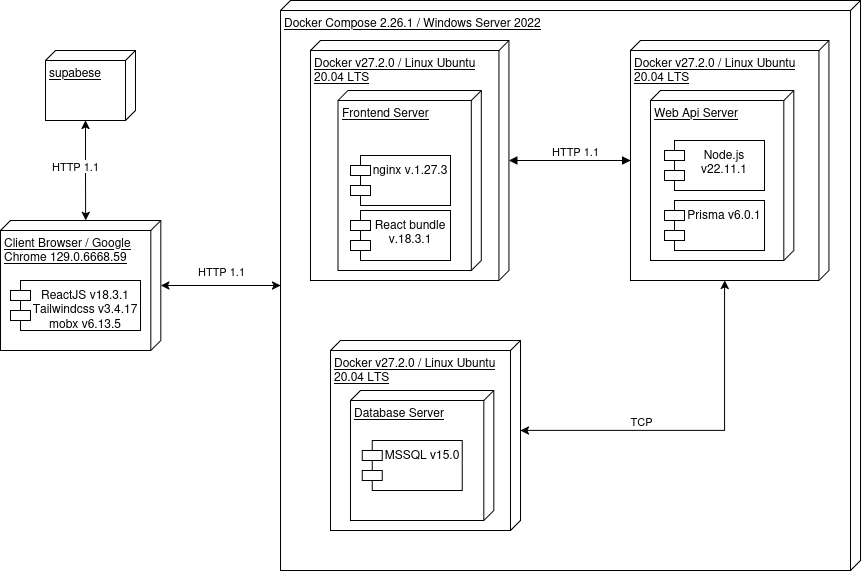

The diagram above was exported from draw.io. Its source (the exported page's mxGraphModel, read from the mxfile embedded in the PNG):
<mxGraphModel dx="2195" dy="731" grid="1" gridSize="10" guides="1" tooltips="1" connect="1" arrows="1" fold="1" page="1" pageScale="1" pageWidth="827" pageHeight="1169" math="0" shadow="0">
  <root>
    <mxCell id="0" />
    <mxCell id="1" parent="0" />
    <mxCell id="5aNWPN1ELe4lWxlSeHUW-1" value="Docker Compose 2.26.1 / Windows Server 2022" style="verticalAlign=top;align=left;spacingTop=8;spacingLeft=2;spacingRight=12;shape=cube;size=10;direction=south;fontStyle=4;html=1;whiteSpace=wrap;" parent="1" vertex="1">
      <mxGeometry x="120" y="30" width="580" height="570" as="geometry" />
    </mxCell>
    <mxCell id="5aNWPN1ELe4lWxlSeHUW-2" value="Docker v27.2.0 / Linux Ubuntu 20.04 LTS" style="verticalAlign=top;align=left;spacingTop=8;spacingLeft=2;spacingRight=12;shape=cube;size=10;direction=south;fontStyle=4;html=1;whiteSpace=wrap;" parent="1" vertex="1">
      <mxGeometry x="150" y="70" width="198.42" height="240" as="geometry" />
    </mxCell>
    <mxCell id="5aNWPN1ELe4lWxlSeHUW-15" style="edgeStyle=orthogonalEdgeStyle;rounded=0;orthogonalLoop=1;jettySize=auto;html=1;endArrow=block;endFill=1;startArrow=block;startFill=1;" parent="1" source="5aNWPN1ELe4lWxlSeHUW-3" target="5aNWPN1ELe4lWxlSeHUW-2" edge="1">
      <mxGeometry relative="1" as="geometry" />
    </mxCell>
    <mxCell id="5aNWPN1ELe4lWxlSeHUW-3" value="Docker v27.2.0 / Linux Ubuntu 20.04 LTS" style="verticalAlign=top;align=left;spacingTop=8;spacingLeft=2;spacingRight=12;shape=cube;size=10;direction=south;fontStyle=4;html=1;whiteSpace=wrap;" parent="1" vertex="1">
      <mxGeometry x="470" y="70" width="198.42" height="240" as="geometry" />
    </mxCell>
    <mxCell id="5aNWPN1ELe4lWxlSeHUW-4" value="Docker v27.2.0 / Linux Ubuntu 20.04 LTS" style="verticalAlign=top;align=left;spacingTop=8;spacingLeft=2;spacingRight=12;shape=cube;size=10;direction=south;fontStyle=4;html=1;whiteSpace=wrap;" parent="1" vertex="1">
      <mxGeometry x="170" y="370" width="190" height="190" as="geometry" />
    </mxCell>
    <mxCell id="5aNWPN1ELe4lWxlSeHUW-5" value="Database Server" style="verticalAlign=top;align=left;spacingTop=8;spacingLeft=2;spacingRight=12;shape=cube;size=10;direction=south;fontStyle=4;html=1;whiteSpace=wrap;" parent="1" vertex="1">
      <mxGeometry x="190" y="420" width="143.3" height="130" as="geometry" />
    </mxCell>
    <mxCell id="5aNWPN1ELe4lWxlSeHUW-6" value="Frontend Server" style="verticalAlign=top;align=left;spacingTop=8;spacingLeft=2;spacingRight=12;shape=cube;size=10;direction=south;fontStyle=4;html=1;whiteSpace=wrap;" parent="1" vertex="1">
      <mxGeometry x="177.56" y="120" width="143.3" height="180" as="geometry" />
    </mxCell>
    <mxCell id="5aNWPN1ELe4lWxlSeHUW-7" value="Web Api Server" style="verticalAlign=top;align=left;spacingTop=8;spacingLeft=2;spacingRight=12;shape=cube;size=10;direction=south;fontStyle=4;html=1;whiteSpace=wrap;" parent="1" vertex="1">
      <mxGeometry x="490" y="120" width="143.3" height="170" as="geometry" />
    </mxCell>
    <mxCell id="5aNWPN1ELe4lWxlSeHUW-8" value="Client Browser / Google Chrome 129.0.6668.59" style="verticalAlign=top;align=left;spacingTop=8;spacingLeft=2;spacingRight=12;shape=cube;size=10;direction=south;fontStyle=4;html=1;whiteSpace=wrap;" parent="1" vertex="1">
      <mxGeometry x="-160" y="250" width="160.3" height="130" as="geometry" />
    </mxCell>
    <mxCell id="5aNWPN1ELe4lWxlSeHUW-9" value="ReactJS v18.3.1&lt;br&gt;Tailwindcss v3.4.17&lt;br&gt;mobx v6.13.5" style="shape=module;align=left;spacingLeft=20;align=center;verticalAlign=top;whiteSpace=wrap;html=1;" parent="1" vertex="1">
      <mxGeometry x="-150" y="310" width="130" height="50" as="geometry" />
    </mxCell>
    <mxCell id="5aNWPN1ELe4lWxlSeHUW-10" value="nginx v.1.27.3" style="shape=module;align=left;spacingLeft=20;align=center;verticalAlign=top;whiteSpace=wrap;html=1;" parent="1" vertex="1">
      <mxGeometry x="190" y="185" width="100" height="50" as="geometry" />
    </mxCell>
    <mxCell id="5aNWPN1ELe4lWxlSeHUW-11" value="MSSQL v15.0" style="shape=module;align=left;spacingLeft=20;align=center;verticalAlign=top;whiteSpace=wrap;html=1;" parent="1" vertex="1">
      <mxGeometry x="201.65" y="470" width="100" height="50" as="geometry" />
    </mxCell>
    <mxCell id="5aNWPN1ELe4lWxlSeHUW-12" value="Node.js&lt;br&gt;v22.11.1" style="shape=module;align=left;spacingLeft=20;align=center;verticalAlign=top;whiteSpace=wrap;html=1;" parent="1" vertex="1">
      <mxGeometry x="504" y="170" width="100" height="50" as="geometry" />
    </mxCell>
    <mxCell id="5aNWPN1ELe4lWxlSeHUW-13" value="Prisma v6.0.1" style="shape=module;align=left;spacingLeft=20;align=center;verticalAlign=top;whiteSpace=wrap;html=1;" parent="1" vertex="1">
      <mxGeometry x="504" y="230" width="100" height="50" as="geometry" />
    </mxCell>
    <mxCell id="5aNWPN1ELe4lWxlSeHUW-14" value="React bundle v.18.3.1" style="shape=module;align=left;spacingLeft=20;align=center;verticalAlign=top;whiteSpace=wrap;html=1;" parent="1" vertex="1">
      <mxGeometry x="190" y="240" width="100" height="50" as="geometry" />
    </mxCell>
    <mxCell id="5aNWPN1ELe4lWxlSeHUW-16" value="" style="endArrow=classic;startArrow=classic;html=1;rounded=0;exitX=0;exitY=0;exitDx=240;exitDy=104.21;exitPerimeter=0;entryX=0;entryY=0;entryDx=90;entryDy=0;entryPerimeter=0;edgeStyle=orthogonalEdgeStyle;" parent="1" source="5aNWPN1ELe4lWxlSeHUW-3" target="5aNWPN1ELe4lWxlSeHUW-4" edge="1">
      <mxGeometry width="50" height="50" relative="1" as="geometry">
        <mxPoint x="530" y="490" as="sourcePoint" />
        <mxPoint x="580" y="440" as="targetPoint" />
      </mxGeometry>
    </mxCell>
    <mxCell id="5aNWPN1ELe4lWxlSeHUW-19" value="TCP" style="edgeLabel;html=1;align=center;verticalAlign=middle;resizable=0;points=[];" parent="5aNWPN1ELe4lWxlSeHUW-16" vertex="1" connectable="0">
      <mxGeometry x="0.2637" y="-2" relative="1" as="geometry">
        <mxPoint x="-10" y="-8" as="offset" />
      </mxGeometry>
    </mxCell>
    <mxCell id="5aNWPN1ELe4lWxlSeHUW-17" style="edgeStyle=orthogonalEdgeStyle;rounded=0;orthogonalLoop=1;jettySize=auto;html=1;entryX=0;entryY=0;entryDx=285;entryDy=580;entryPerimeter=0;startArrow=classic;startFill=1;" parent="1" source="5aNWPN1ELe4lWxlSeHUW-8" target="5aNWPN1ELe4lWxlSeHUW-1" edge="1">
      <mxGeometry relative="1" as="geometry" />
    </mxCell>
    <mxCell id="5aNWPN1ELe4lWxlSeHUW-18" value="HTTP 1.1" style="edgeLabel;html=1;align=center;verticalAlign=middle;resizable=0;points=[];" parent="5aNWPN1ELe4lWxlSeHUW-17" vertex="1" connectable="0">
      <mxGeometry x="0.2047" y="1" relative="1" as="geometry">
        <mxPoint x="-12" y="-14" as="offset" />
      </mxGeometry>
    </mxCell>
    <mxCell id="5aNWPN1ELe4lWxlSeHUW-20" value="HTTP 1.1" style="edgeLabel;html=1;align=center;verticalAlign=middle;resizable=0;points=[];" parent="1" vertex="1" connectable="0">
      <mxGeometry x="413.99999999999994" y="180" as="geometry" />
    </mxCell>
    <mxCell id="ZQMTowElQMlYm0qzmAl4-1" value="supabese" style="verticalAlign=top;align=left;spacingTop=8;spacingLeft=2;spacingRight=12;shape=cube;size=10;direction=south;fontStyle=4;html=1;whiteSpace=wrap;" vertex="1" parent="1">
      <mxGeometry x="-115" y="80" width="90" height="70" as="geometry" />
    </mxCell>
    <mxCell id="ZQMTowElQMlYm0qzmAl4-2" style="edgeStyle=orthogonalEdgeStyle;rounded=0;orthogonalLoop=1;jettySize=auto;html=1;entryX=0;entryY=0;entryDx=0;entryDy=75.15;entryPerimeter=0;startArrow=classic;startFill=1;exitX=0;exitY=0;exitDx=70;exitDy=50;exitPerimeter=0;" edge="1" parent="1" source="ZQMTowElQMlYm0qzmAl4-1" target="5aNWPN1ELe4lWxlSeHUW-8">
      <mxGeometry relative="1" as="geometry">
        <mxPoint x="-110" y="209.5" as="sourcePoint" />
        <mxPoint x="10" y="209.5" as="targetPoint" />
      </mxGeometry>
    </mxCell>
    <mxCell id="ZQMTowElQMlYm0qzmAl4-3" value="HTTP 1.1" style="edgeLabel;html=1;align=center;verticalAlign=middle;resizable=0;points=[];" vertex="1" connectable="0" parent="ZQMTowElQMlYm0qzmAl4-2">
      <mxGeometry x="0.2047" y="1" relative="1" as="geometry">
        <mxPoint x="-12" y="-14" as="offset" />
      </mxGeometry>
    </mxCell>
  </root>
</mxGraphModel>